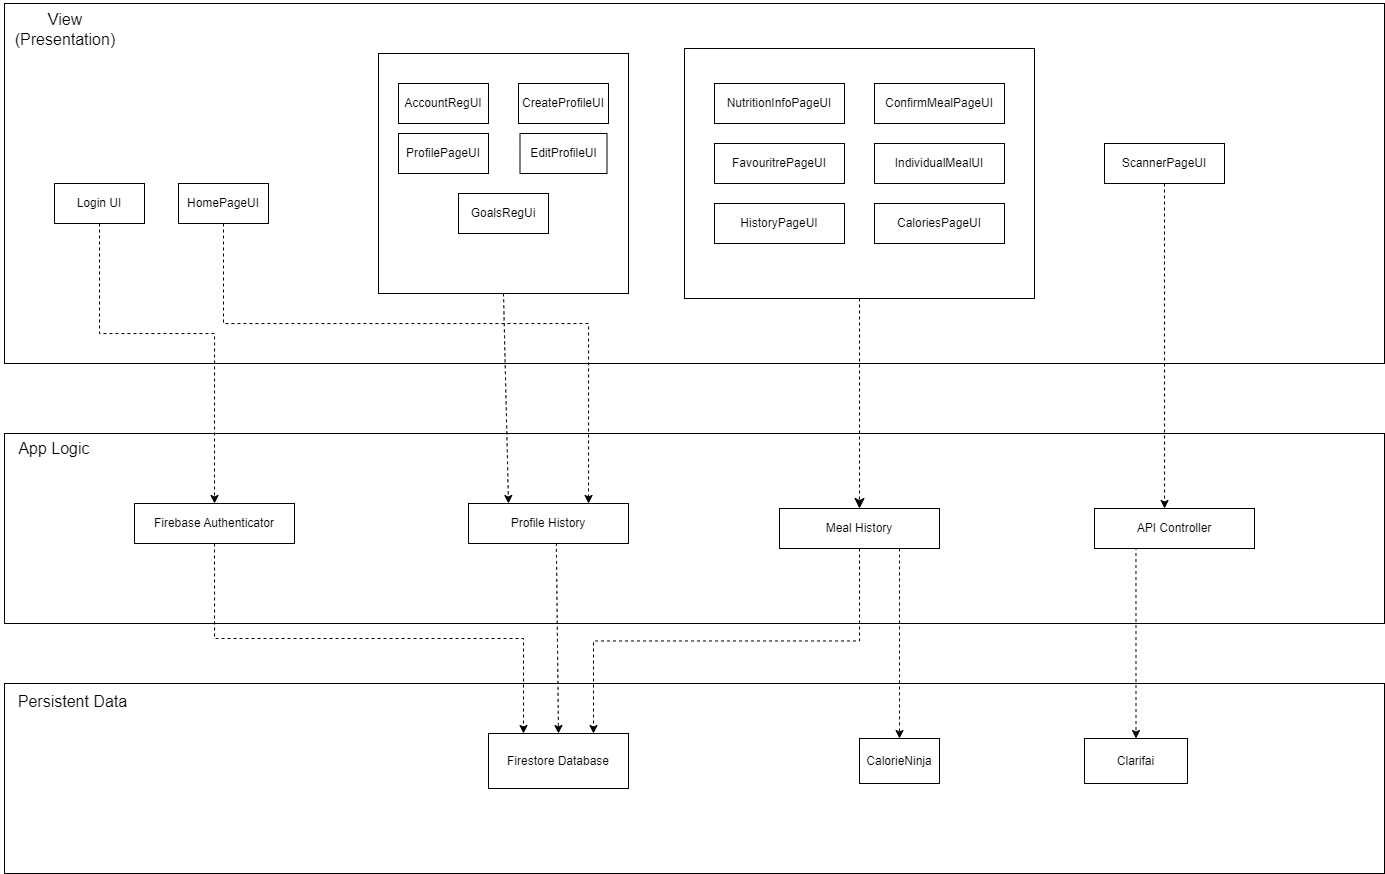

The diagram above was exported from draw.io. Its source (the exported page's mxGraphModel, read from the mxfile embedded in the PNG):
<mxGraphModel dx="1687" dy="981" grid="1" gridSize="10" guides="1" tooltips="1" connect="1" arrows="1" fold="1" page="1" pageScale="1" pageWidth="827" pageHeight="1169" math="0" shadow="0">
  <root>
    <mxCell id="0" />
    <mxCell id="1" parent="0" />
    <mxCell id="XQkGaz4FQYGORJ_fg4xw-23" value="" style="rounded=0;whiteSpace=wrap;html=1;fillColor=default;" vertex="1" parent="1">
      <mxGeometry x="20" y="470" width="1380" height="190" as="geometry" />
    </mxCell>
    <mxCell id="XQkGaz4FQYGORJ_fg4xw-1" value="" style="rounded=0;whiteSpace=wrap;html=1;fillColor=default;" vertex="1" parent="1">
      <mxGeometry x="20" y="40" width="1380" height="360" as="geometry" />
    </mxCell>
    <mxCell id="XQkGaz4FQYGORJ_fg4xw-3" value="View (Presentation)" style="text;strokeColor=none;fillColor=none;html=1;align=center;verticalAlign=middle;whiteSpace=wrap;rounded=0;fontSize=16;" vertex="1" parent="1">
      <mxGeometry x="16" y="37" width="130" height="57" as="geometry" />
    </mxCell>
    <mxCell id="XQkGaz4FQYGORJ_fg4xw-5" value="Login UI" style="rounded=0;whiteSpace=wrap;html=1;" vertex="1" parent="1">
      <mxGeometry x="70" y="220" width="90" height="40" as="geometry" />
    </mxCell>
    <mxCell id="XQkGaz4FQYGORJ_fg4xw-6" value="ScannerPageUI" style="rounded=0;whiteSpace=wrap;html=1;" vertex="1" parent="1">
      <mxGeometry x="1120" y="180" width="120" height="40" as="geometry" />
    </mxCell>
    <mxCell id="XQkGaz4FQYGORJ_fg4xw-7" value="HomePageUI" style="rounded=0;whiteSpace=wrap;html=1;" vertex="1" parent="1">
      <mxGeometry x="194" y="220" width="90" height="40" as="geometry" />
    </mxCell>
    <mxCell id="XQkGaz4FQYGORJ_fg4xw-8" value="AccountRegUI&lt;span style=&quot;white-space: pre;&quot;&gt;&#09;&lt;/span&gt;" style="rounded=0;whiteSpace=wrap;html=1;" vertex="1" parent="1">
      <mxGeometry x="414" y="120" width="90" height="40" as="geometry" />
    </mxCell>
    <mxCell id="XQkGaz4FQYGORJ_fg4xw-9" value="CreateProfileUI" style="rounded=0;whiteSpace=wrap;html=1;" vertex="1" parent="1">
      <mxGeometry x="534" y="120" width="90" height="40" as="geometry" />
    </mxCell>
    <mxCell id="XQkGaz4FQYGORJ_fg4xw-10" value="ProfilePageUI" style="rounded=0;whiteSpace=wrap;html=1;" vertex="1" parent="1">
      <mxGeometry x="414" y="170" width="90" height="40" as="geometry" />
    </mxCell>
    <mxCell id="XQkGaz4FQYGORJ_fg4xw-11" value="EditProfileUI" style="rounded=0;whiteSpace=wrap;html=1;" vertex="1" parent="1">
      <mxGeometry x="535.5" y="170" width="87" height="40" as="geometry" />
    </mxCell>
    <mxCell id="XQkGaz4FQYGORJ_fg4xw-12" value="GoalsRegUi" style="rounded=0;whiteSpace=wrap;html=1;" vertex="1" parent="1">
      <mxGeometry x="474" y="230" width="90" height="40" as="geometry" />
    </mxCell>
    <mxCell id="XQkGaz4FQYGORJ_fg4xw-13" value="" style="rounded=0;whiteSpace=wrap;html=1;fillColor=none;" vertex="1" parent="1">
      <mxGeometry x="394" y="90" width="250" height="240" as="geometry" />
    </mxCell>
    <mxCell id="XQkGaz4FQYGORJ_fg4xw-15" value="NutritionInfoPageUI&lt;span style=&quot;white-space: pre;&quot;&gt;&#09;&lt;/span&gt;" style="rounded=0;whiteSpace=wrap;html=1;" vertex="1" parent="1">
      <mxGeometry x="730" y="120" width="130" height="40" as="geometry" />
    </mxCell>
    <mxCell id="XQkGaz4FQYGORJ_fg4xw-16" value="ConfirmMealPageUI" style="rounded=0;whiteSpace=wrap;html=1;" vertex="1" parent="1">
      <mxGeometry x="890" y="120" width="130" height="40" as="geometry" />
    </mxCell>
    <mxCell id="XQkGaz4FQYGORJ_fg4xw-17" value="FavouritrePageUI" style="rounded=0;whiteSpace=wrap;html=1;" vertex="1" parent="1">
      <mxGeometry x="730" y="180" width="130" height="40" as="geometry" />
    </mxCell>
    <mxCell id="XQkGaz4FQYGORJ_fg4xw-18" value="IndividualMealUI" style="rounded=0;whiteSpace=wrap;html=1;" vertex="1" parent="1">
      <mxGeometry x="890" y="180" width="130" height="40" as="geometry" />
    </mxCell>
    <mxCell id="XQkGaz4FQYGORJ_fg4xw-19" value="HistoryPageUI" style="rounded=0;whiteSpace=wrap;html=1;" vertex="1" parent="1">
      <mxGeometry x="730" y="240" width="130" height="40" as="geometry" />
    </mxCell>
    <mxCell id="XQkGaz4FQYGORJ_fg4xw-20" value="CaloriesPageUI" style="rounded=0;whiteSpace=wrap;html=1;" vertex="1" parent="1">
      <mxGeometry x="890" y="240" width="130" height="40" as="geometry" />
    </mxCell>
    <mxCell id="XQkGaz4FQYGORJ_fg4xw-30" style="edgeStyle=orthogonalEdgeStyle;rounded=0;orthogonalLoop=1;jettySize=auto;html=1;exitX=0.5;exitY=1;exitDx=0;exitDy=0;fontSize=12;startSize=8;endSize=8;dashed=1;" edge="1" parent="1" source="XQkGaz4FQYGORJ_fg4xw-21" target="XQkGaz4FQYGORJ_fg4xw-28">
      <mxGeometry relative="1" as="geometry" />
    </mxCell>
    <mxCell id="XQkGaz4FQYGORJ_fg4xw-21" value="" style="rounded=0;whiteSpace=wrap;html=1;fillColor=none;" vertex="1" parent="1">
      <mxGeometry x="700" y="85" width="350" height="250" as="geometry" />
    </mxCell>
    <mxCell id="XQkGaz4FQYGORJ_fg4xw-22" style="edgeStyle=none;curved=1;rounded=0;orthogonalLoop=1;jettySize=auto;html=1;exitX=0.5;exitY=1;exitDx=0;exitDy=0;fontSize=12;startSize=8;endSize=8;" edge="1" parent="1" source="XQkGaz4FQYGORJ_fg4xw-7" target="XQkGaz4FQYGORJ_fg4xw-7">
      <mxGeometry relative="1" as="geometry" />
    </mxCell>
    <mxCell id="XQkGaz4FQYGORJ_fg4xw-24" value="App Logic" style="text;strokeColor=none;fillColor=none;html=1;align=center;verticalAlign=middle;whiteSpace=wrap;rounded=0;fontSize=16;" vertex="1" parent="1">
      <mxGeometry x="20" y="470" width="100" height="30" as="geometry" />
    </mxCell>
    <mxCell id="XQkGaz4FQYGORJ_fg4xw-25" value="Firebase Authenticator" style="rounded=0;whiteSpace=wrap;html=1;" vertex="1" parent="1">
      <mxGeometry x="150" y="540" width="160" height="40" as="geometry" />
    </mxCell>
    <mxCell id="XQkGaz4FQYGORJ_fg4xw-26" value="API Controller" style="rounded=0;whiteSpace=wrap;html=1;" vertex="1" parent="1">
      <mxGeometry x="1110" y="545" width="160" height="40" as="geometry" />
    </mxCell>
    <mxCell id="XQkGaz4FQYGORJ_fg4xw-27" value="Profile History" style="rounded=0;whiteSpace=wrap;html=1;" vertex="1" parent="1">
      <mxGeometry x="484" y="540" width="160" height="40" as="geometry" />
    </mxCell>
    <mxCell id="XQkGaz4FQYGORJ_fg4xw-28" value="Meal History" style="rounded=0;whiteSpace=wrap;html=1;" vertex="1" parent="1">
      <mxGeometry x="795" y="545" width="160" height="40" as="geometry" />
    </mxCell>
    <mxCell id="XQkGaz4FQYGORJ_fg4xw-32" value="" style="html=1;labelBackgroundColor=#ffffff;startArrow=none;startFill=0;startSize=6;endArrow=classic;endFill=1;endSize=6;jettySize=auto;orthogonalLoop=1;strokeWidth=1;dashed=1;fontSize=14;rounded=0;entryX=0.5;entryY=0;entryDx=0;entryDy=0;exitX=0.5;exitY=1;exitDx=0;exitDy=0;edgeStyle=orthogonalEdgeStyle;" edge="1" parent="1" source="XQkGaz4FQYGORJ_fg4xw-5" target="XQkGaz4FQYGORJ_fg4xw-25">
      <mxGeometry width="60" height="60" relative="1" as="geometry">
        <mxPoint x="470" y="380" as="sourcePoint" />
        <mxPoint x="530" y="320" as="targetPoint" />
        <Array as="points">
          <mxPoint x="115" y="370" />
          <mxPoint x="230" y="370" />
        </Array>
      </mxGeometry>
    </mxCell>
    <mxCell id="XQkGaz4FQYGORJ_fg4xw-33" value="" style="html=1;labelBackgroundColor=#ffffff;startArrow=none;startFill=0;startSize=6;endArrow=classic;endFill=1;endSize=6;jettySize=auto;orthogonalLoop=1;strokeWidth=1;dashed=1;fontSize=14;rounded=0;exitX=0.5;exitY=1;exitDx=0;exitDy=0;edgeStyle=orthogonalEdgeStyle;" edge="1" parent="1" source="XQkGaz4FQYGORJ_fg4xw-7" target="XQkGaz4FQYGORJ_fg4xw-27">
      <mxGeometry width="60" height="60" relative="1" as="geometry">
        <mxPoint x="374" y="380" as="sourcePoint" />
        <mxPoint x="604" y="540" as="targetPoint" />
        <Array as="points">
          <mxPoint x="239" y="360" />
          <mxPoint x="604" y="360" />
        </Array>
      </mxGeometry>
    </mxCell>
    <mxCell id="XQkGaz4FQYGORJ_fg4xw-34" value="" style="html=1;labelBackgroundColor=#ffffff;startArrow=none;startFill=0;startSize=6;endArrow=classic;endFill=1;endSize=6;jettySize=auto;orthogonalLoop=1;strokeWidth=1;dashed=1;fontSize=14;rounded=0;exitX=0.5;exitY=1;exitDx=0;exitDy=0;edgeStyle=orthogonalEdgeStyle;" edge="1" parent="1" source="XQkGaz4FQYGORJ_fg4xw-6">
      <mxGeometry width="60" height="60" relative="1" as="geometry">
        <mxPoint x="1170" y="280" as="sourcePoint" />
        <mxPoint x="1180" y="545" as="targetPoint" />
        <Array as="points">
          <mxPoint x="1180" y="545" />
        </Array>
      </mxGeometry>
    </mxCell>
    <mxCell id="XQkGaz4FQYGORJ_fg4xw-37" value="" style="html=1;labelBackgroundColor=#ffffff;startArrow=none;startFill=0;startSize=6;endArrow=classic;endFill=1;endSize=6;jettySize=auto;orthogonalLoop=1;strokeWidth=1;dashed=1;fontSize=14;rounded=0;curved=1;entryX=0.25;entryY=0;entryDx=0;entryDy=0;exitX=0.5;exitY=1;exitDx=0;exitDy=0;" edge="1" parent="1" source="XQkGaz4FQYGORJ_fg4xw-13" target="XQkGaz4FQYGORJ_fg4xw-27">
      <mxGeometry width="60" height="60" relative="1" as="geometry">
        <mxPoint x="574" y="380" as="sourcePoint" />
        <mxPoint x="634" y="320" as="targetPoint" />
      </mxGeometry>
    </mxCell>
    <mxCell id="XQkGaz4FQYGORJ_fg4xw-38" value="" style="rounded=0;whiteSpace=wrap;html=1;fillColor=default;" vertex="1" parent="1">
      <mxGeometry x="20" y="720" width="1380" height="190" as="geometry" />
    </mxCell>
    <mxCell id="XQkGaz4FQYGORJ_fg4xw-39" value="Persistent Data" style="text;strokeColor=none;fillColor=none;html=1;align=center;verticalAlign=middle;whiteSpace=wrap;rounded=0;fontSize=16;" vertex="1" parent="1">
      <mxGeometry x="19" y="723" width="139" height="30" as="geometry" />
    </mxCell>
    <mxCell id="XQkGaz4FQYGORJ_fg4xw-40" value="Firestore Database" style="rounded=0;whiteSpace=wrap;html=1;" vertex="1" parent="1">
      <mxGeometry x="504" y="770" width="140" height="55" as="geometry" />
    </mxCell>
    <mxCell id="XQkGaz4FQYGORJ_fg4xw-41" value="" style="html=1;labelBackgroundColor=#ffffff;startArrow=none;startFill=0;startSize=6;endArrow=classic;endFill=1;endSize=6;jettySize=auto;orthogonalLoop=1;strokeWidth=1;dashed=1;fontSize=14;rounded=0;entryX=0.25;entryY=0;entryDx=0;entryDy=0;exitX=0.5;exitY=1;exitDx=0;exitDy=0;edgeStyle=orthogonalEdgeStyle;" edge="1" parent="1" source="XQkGaz4FQYGORJ_fg4xw-25" target="XQkGaz4FQYGORJ_fg4xw-40">
      <mxGeometry width="60" height="60" relative="1" as="geometry">
        <mxPoint x="520" y="710" as="sourcePoint" />
        <mxPoint x="580" y="650" as="targetPoint" />
      </mxGeometry>
    </mxCell>
    <mxCell id="XQkGaz4FQYGORJ_fg4xw-43" value="" style="html=1;labelBackgroundColor=#ffffff;startArrow=none;startFill=0;startSize=6;endArrow=classic;endFill=1;endSize=6;jettySize=auto;orthogonalLoop=1;strokeWidth=1;dashed=1;fontSize=14;rounded=0;exitX=0.5;exitY=1;exitDx=0;exitDy=0;entryX=0.75;entryY=0;entryDx=0;entryDy=0;edgeStyle=orthogonalEdgeStyle;" edge="1" parent="1" source="XQkGaz4FQYGORJ_fg4xw-28" target="XQkGaz4FQYGORJ_fg4xw-40">
      <mxGeometry width="60" height="60" relative="1" as="geometry">
        <mxPoint x="520" y="710" as="sourcePoint" />
        <mxPoint x="840" y="700" as="targetPoint" />
      </mxGeometry>
    </mxCell>
    <mxCell id="XQkGaz4FQYGORJ_fg4xw-44" value="" style="html=1;labelBackgroundColor=#ffffff;startArrow=none;startFill=0;startSize=6;endArrow=classic;endFill=1;endSize=6;jettySize=auto;orthogonalLoop=1;strokeWidth=1;dashed=1;fontSize=14;rounded=0;curved=1;entryX=0.5;entryY=0;entryDx=0;entryDy=0;exitX=0.549;exitY=0.986;exitDx=0;exitDy=0;exitPerimeter=0;" edge="1" parent="1" source="XQkGaz4FQYGORJ_fg4xw-27" target="XQkGaz4FQYGORJ_fg4xw-40">
      <mxGeometry width="60" height="60" relative="1" as="geometry">
        <mxPoint x="520" y="710" as="sourcePoint" />
        <mxPoint x="580" y="650" as="targetPoint" />
      </mxGeometry>
    </mxCell>
    <mxCell id="XQkGaz4FQYGORJ_fg4xw-45" value="CalorieNinja" style="rounded=0;whiteSpace=wrap;html=1;" vertex="1" parent="1">
      <mxGeometry x="875" y="775" width="80" height="45" as="geometry" />
    </mxCell>
    <mxCell id="XQkGaz4FQYGORJ_fg4xw-46" value="Clarifai" style="rounded=0;whiteSpace=wrap;html=1;" vertex="1" parent="1">
      <mxGeometry x="1100" y="775" width="103" height="45" as="geometry" />
    </mxCell>
    <mxCell id="XQkGaz4FQYGORJ_fg4xw-47" value="" style="html=1;labelBackgroundColor=#ffffff;startArrow=none;startFill=0;startSize=6;endArrow=classic;endFill=1;endSize=6;jettySize=auto;orthogonalLoop=1;strokeWidth=1;dashed=1;fontSize=14;rounded=0;entryX=0.5;entryY=0;entryDx=0;entryDy=0;exitX=0.25;exitY=1;exitDx=0;exitDy=0;edgeStyle=orthogonalEdgeStyle;" edge="1" parent="1" source="XQkGaz4FQYGORJ_fg4xw-26" target="XQkGaz4FQYGORJ_fg4xw-46">
      <mxGeometry width="60" height="60" relative="1" as="geometry">
        <mxPoint x="890" y="710" as="sourcePoint" />
        <mxPoint x="950" y="650" as="targetPoint" />
        <Array as="points">
          <mxPoint x="1152" y="585" />
        </Array>
      </mxGeometry>
    </mxCell>
    <mxCell id="XQkGaz4FQYGORJ_fg4xw-49" value="" style="html=1;labelBackgroundColor=#ffffff;startArrow=none;startFill=0;startSize=6;endArrow=classic;endFill=1;endSize=6;jettySize=auto;orthogonalLoop=1;strokeWidth=1;dashed=1;fontSize=14;rounded=0;curved=1;entryX=0.5;entryY=0;entryDx=0;entryDy=0;exitX=0.75;exitY=1;exitDx=0;exitDy=0;" edge="1" parent="1" source="XQkGaz4FQYGORJ_fg4xw-28" target="XQkGaz4FQYGORJ_fg4xw-45">
      <mxGeometry width="60" height="60" relative="1" as="geometry">
        <mxPoint x="940" y="680" as="sourcePoint" />
        <mxPoint x="1000" y="620" as="targetPoint" />
      </mxGeometry>
    </mxCell>
  </root>
</mxGraphModel>